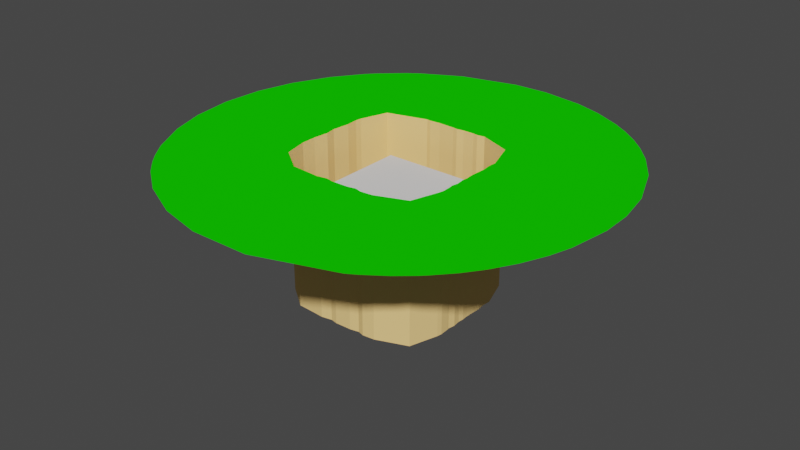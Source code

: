 # Source: Klippen.blend  (saved by Blender 2.82.7; exported with 4.5.12 LTS)
import bpy
from mathutils import Matrix  # noqa: F401  (used for matrix-valued properties, if any)

bpy.ops.wm.read_factory_settings(use_empty=True)
scene = bpy.context.scene
scene.name = 'Scene'

# ---- collections
col_collection = bpy.data.collections.new('Collection'); scene.collection.children.link(col_collection)

# ---- materials (node trees are filled in below, after node groups)
mat_gras = bpy.data.materials.new('gras')
mat_gras.use_transparent_shadow = False
mat_gras.diffuse_color = (0.00624, 0.723, 0.0, 1.0)
mat_sand = bpy.data.materials.new('sand')
mat_sand.use_transparent_shadow = False
mat_sand.diffuse_color = (1.0, 0.6592, 0.257, 1.0)

# ---- material node trees

# ---- world
world_world = bpy.data.worlds.new('World'); scene.world = world_world
world_world.use_nodes = True; world_world.node_tree.nodes.clear()
_N = world_world.node_tree.nodes; _L = world_world.node_tree.links
n0 = _N.new('ShaderNodeOutputWorld'); n0.name = 'World Output'; n0.location = (300, 300)
n1 = _N.new('ShaderNodeBackground'); n1.name = 'Background'; n1.location = (10, 300)
n1.inputs[0].default_value = (0.05088, 0.05088, 0.05088, 1.0)
_L.new(n1.outputs[0], n0.inputs[0])
n0.is_active_output = True
world_world.color = (0.05088, 0.05088, 0.05088)
world_world.use_sun_shadow = False
world_world.sun_shadow_jitter_overblur = 0.0

# ---- meshes
me_plane = bpy.data.meshes.new('Plane')
me_plane.from_pydata([(-1.0, -1.0, 0.0), (1.0, -1.0, 0.0), (-1.0, 1.0, 0.0), (1.0, 1.0, 0.0)], [], [(0, 1, 3, 2)])
_uv = me_plane.uv_layers.new(name='UVMap')
_uv.uv.foreach_set('vector', [0.0, 0.0, 1.0, 0.0, 1.0, 1.0, 0.0, 1.0])
me_plane.use_remesh_fix_poles = True
me_plane.use_remesh_preserve_attributes = False
me_plane.use_mirror_vertex_groups = False
me_plane.update()
me_plane_001 = bpy.data.meshes.new('Plane.001')
me_plane_001.from_pydata([(-153.2, 151.3, -242.1), (-173.4, 90.18, -242.1), (-175.2, 76.59, -242.1), (-173.1, 50.17, -242.1), (-177.3, 10.93, -242.1), (-173.3, -12.56, -242.1), (-174.5, -22.48, -242.1), (-177.0, -46.63, -242.1), (-176.6, -80.54, -242.1), (-164.3, -132.7, -242.1), (-109.2, -173.8, -242.1), (-72.61, -176.0, -242.1), (-45.6, -178.0, -242.1), (-22.14, -173.8, -242.1), (-7.671, -176.9, -242.1), (28.29, -176.2, -242.1), (48.01, -172.4, -242.1), (-63.74, 175.9, -242.1), (-55.3, 174.8, -242.1), (-31.31, 176.4, -242.1), (5.366, 174.8, -242.1), (15.27, 173.2, -242.1), (31.62, 175.6, -242.1), (56.15, 175.6, -242.1), (66.69, 173.8, -242.1), (83.96, 176.1, -242.1), (153.8, 148.2, -242.1), (176.4, 81.76, -242.1), (174.8, 63.63, -242.1), (177.0, 45.96, -242.1), (175.3, 17.09, -242.1), (175.1, 7.37, -242.1), (176.1, -6.663, -242.1), (174.9, -19.15, -242.1), (177.0, -35.83, -242.1), (174.2, -51.94, -242.1), (175.2, -54.12, -242.1), (176.4, -76.15, -242.1), (174.5, -86.83, -242.1), (155.7, -148.4, -242.1), (88.11, -173.9, -242.1), (61.63, -176.4, -242.1), (-153.2, 151.3, 65.86), (-173.4, 90.18, 65.86), (-175.2, 76.59, 65.86), (-173.1, 50.17, 65.86), (-177.3, 10.93, 65.86), (-173.3, -12.56, 65.86), (-174.5, -22.48, 65.86), (-177.0, -46.63, 65.86), (-176.6, -80.54, 65.86), (-164.3, -132.7, 65.86), (-109.2, -173.8, 65.86), (-72.61, -176.0, 65.86), (-45.6, -178.0, 65.86), (-22.14, -173.8, 65.86), (-7.671, -176.9, 65.86), (28.29, -176.2, 65.86), (48.01, -172.4, 65.86), (-63.74, 175.9, 65.86), (-55.3, 174.8, 65.86), (-31.31, 176.4, 65.86), (5.366, 174.8, 65.86), (15.27, 173.2, 65.86), (31.62, 175.6, 65.86), (56.15, 175.6, 65.86), (66.69, 173.8, 65.86), (83.96, 176.1, 65.86), (153.8, 148.2, 65.86), (176.4, 81.76, 65.86), (174.8, 63.63, 65.86), (177.0, 45.96, 65.86), (175.3, 17.09, 65.86), (175.1, 7.37, 65.86), (176.1, -6.663, 65.86), (174.9, -19.15, 65.86), (177.0, -35.83, 65.86), (174.2, -51.94, 65.86), (175.2, -54.12, 65.86), (176.4, -76.15, 65.86), (174.5, -86.83, 65.86), (155.7, -148.4, 65.86), (88.11, -173.9, 65.86), (61.63, -176.4, 65.86), (-333.2, 324.5, 65.86), (-351.7, 304.0, 65.86), (-398.1, 239.0, 65.86), (-437.8, 154.0, 65.86), (-459.2, 68.18, 65.86), (-464.2, -23.57, 65.86), (-451.1, -115.6, 65.86), (-425.1, -192.8, 65.86), (-382.0, -270.8, 65.86), (-354.0, -307.7, 65.86), (-331.7, -332.6, 65.86), (-299.2, -363.3, 65.86), (-236.9, -408.6, 65.86), (-146.0, -451.4, 65.86), (-50.54, -473.9, 65.86), (76.32, -473.1, 65.86), (241.6, -417.4, 65.86), (-282.7, 370.3, 65.86), (-256.8, 389.2, 65.86), (-167.4, 436.9, 65.86), (-41.74, 468.4, 65.86), (36.97, 470.5, 65.86), (131.6, 455.4, 65.86), (192.5, 434.7, 65.86), (252.8, 404.3, 65.86), (288.2, 381.1, 65.86), (323.1, 353.3, 65.86), (352.4, 325.2, 65.86), (387.2, 284.6, 65.86), (428.4, 220.5, 65.86), (467.3, 123.1, 65.86), (482.2, 42.92, 65.86), (483.9, -25.83, 65.86), (471.0, -115.2, 65.86), (457.2, -161.8, 65.86), (434.2, -215.8, 65.86), (407.4, -262.4, 65.86), (379.9, -300.4, 65.86), (347.6, -336.6, 65.86), (334.7, -349.3, 65.86), (303.4, -376.1, 65.86), (261.6, -405.5, 65.86)], [], [(7, 49, 50, 8), (34, 76, 75, 33), (21, 63, 62, 20), (8, 50, 51, 9), (35, 77, 76, 34), (22, 64, 63, 21), (9, 51, 52, 10), (36, 78, 77, 35), (23, 65, 64, 22), (10, 52, 53, 11), (37, 79, 78, 36), (24, 66, 65, 23), (11, 53, 54, 12), (38, 80, 79, 37), (25, 67, 66, 24), (12, 54, 55, 13), (39, 81, 80, 38), (0, 42, 43, 1), (26, 68, 67, 25), (13, 55, 56, 14), (40, 82, 81, 39), (1, 43, 44, 2), (27, 69, 68, 26), (14, 56, 57, 15), (41, 83, 82, 40), (45, 44, 86, 87), (28, 70, 69, 27), (58, 57, 99, 100), (16, 58, 83, 41), (29, 71, 70, 28), (3, 45, 46, 4), (30, 72, 71, 29), (17, 59, 42, 0), (4, 46, 47, 5), (31, 73, 72, 30), (18, 60, 59, 17), (5, 47, 48, 6), (32, 74, 73, 31), (19, 61, 60, 18), (6, 48, 49, 7), (33, 75, 74, 32), (20, 62, 61, 19), (71, 72, 114, 113), (42, 59, 101, 84), (47, 46, 88, 89), (72, 73, 115, 114), (59, 60, 102, 101), (48, 47, 89, 90), (73, 74, 116, 115), (60, 61, 103, 102), (49, 48, 90, 91), (74, 75, 117, 116), (61, 62, 104, 103), (50, 49, 91, 92), (75, 76, 118, 117), (62, 63, 105, 104), (51, 50, 92, 93), (76, 77, 119, 118), (63, 64, 106, 105), (52, 51, 93, 94), (77, 78, 120, 119), (64, 65, 107, 106), (53, 52, 94, 95), (78, 79, 121, 120), (65, 66, 108, 107), (54, 53, 95, 96), (79, 80, 122, 121), (66, 67, 109, 108), (55, 54, 96, 97), (80, 81, 123, 122), (43, 42, 84, 85), (67, 68, 110, 109), (56, 55, 97, 98), (81, 82, 124, 123), (44, 43, 85, 86), (68, 69, 111, 110), (57, 56, 98, 99), (82, 83, 125, 124), (57, 58, 16, 15), (69, 70, 112, 111), (83, 58, 100, 125), (70, 71, 113, 112), (46, 45, 87, 88), (44, 45, 3, 2)])
me_plane_001.polygons.foreach_set('material_index', [1, 1, 1, 1, 1, 1, 1, 1, 1, 1, 1, 1, 1, 1, 1, 1, 1, 1, 1, 1, 1, 1, 1, 1, 1, 0, 1, 0, 1, 1, 1, 1, 1, 1, 1, 1, 1, 1, 1, 1, 1, 1, 0, 0, 0, 0, 0, 0, 0, 0, 0, 0, 0, 0, 0, 0, 0, 0, 0, 0, 0, 0, 0, 0, 0, 0, 0, 0, 0, 0, 0, 0, 0, 0, 0, 0, 0, 0, 1, 0, 0, 0, 0, 1])
_uv = me_plane_001.uv_layers.new(name='UVMap')
_uv.uv.foreach_set('vector', [0.0, 0.0, 0.0, 0.0, 0.0, 0.0, 0.0, 0.0, 0.0, 0.0, 0.0, 0.0, 0.0, 0.0, 0.0, 0.0, 0.0, 0.0, 0.0, 0.0, 0.0, 0.0, 0.0, 0.0, 0.0, 0.0, 0.0, 0.0, 0.0, 0.0, 0.0, 0.0, 0.0, 0.0, 0.0, 0.0, 0.0, 0.0, 0.0, 0.0, 0.0, 0.0, 0.0, 0.0, 0.0, 0.0, 0.0, 0.0, 0.0, 0.0, 0.0, 0.0, 0.0, 0.0, 0.0, 0.0, 0.0, 0.0, 0.0, 0.0, 0.0, 0.0, 0.0, 0.0, 0.0, 0.0, 0.0, 0.0, 0.0, 0.0, 0.0, 0.0, 0.0, 0.0, 0.0, 0.0, 0.0, 0.0, 0.0, 0.0, 0.0, 0.0, 0.0, 0.0, 0.0, 0.0, 0.0, 0.0, 0.0, 0.0, 0.0, 0.0, 0.0, 0.0, 0.0, 0.0, 0.0, 0.0, 0.0, 0.0, 0.0, 0.0, 0.0, 0.0, 0.0, 0.0, 0.0, 0.0, 0.0, 0.0, 0.0, 0.0, 0.0, 0.0, 0.0, 0.0, 0.0, 0.0, 0.0, 0.0, 0.0, 0.0, 0.0, 0.0, 0.0, 0.0, 0.0, 0.0, 0.0, 0.0, 0.0, 0.0, 0.0, 0.0, 0.0, 0.0, 0.0, 0.0, 0.0, 0.0, 0.0, 0.0, 0.0, 0.0, 0.0, 0.0, 0.0, 0.0, 0.0, 0.0, 0.0, 0.0, 0.0, 0.0, 0.0, 0.0, 0.0, 0.0, 0.0, 0.0, 0.0, 0.0, 0.0, 0.0, 0.0, 0.0, 0.0, 0.0, 0.0, 0.0, 0.0, 0.0, 0.0, 0.0, 0.0, 0.0, 0.0, 0.0, 0.0, 0.0, 0.0, 0.0, 0.0, 0.0, 0.0, 0.0, 0.0, 0.0, 0.0, 0.0, 0.0, 0.0, 0.0, 0.0, 0.0, 0.0, 0.0, 0.0, 0.0, 0.0, 0.0, 0.0, 0.0, 0.0, 0.0, 0.0, 0.0, 0.0, 0.0, 0.0, 0.0, 0.0, 0.0, 0.0, 0.0, 0.0, 0.0, 0.0, 0.0, 0.0, 0.0, 0.0, 0.0, 0.0, 0.0, 0.0, 0.0, 0.0, 0.0, 0.0, 0.0, 0.0, 0.0, 0.0, 0.0, 0.0, 0.0, 0.0, 0.0, 0.0, 0.0, 0.0, 0.0, 0.0, 0.0, 0.0, 0.0, 0.0, 0.0, 0.0, 0.0, 0.0, 0.0, 0.0, 0.0, 0.0, 0.0, 0.0, 0.0, 0.0, 0.0, 0.0, 0.0, 0.0, 0.0, 0.0, 0.0, 0.0, 0.0, 0.0, 0.0, 0.0, 0.0, 0.0, 0.0, 0.0, 0.0, 0.0, 0.0, 0.0, 0.0, 0.0, 0.0, 0.0, 0.0, 0.0, 0.0, 0.0, 0.0, 0.0, 0.0, 0.0, 0.0, 0.0, 0.0, 0.0, 0.0, 0.0, 0.0, 0.0, 0.0, 0.0, 0.0, 0.0, 0.0, 0.0, 0.0, 0.0, 0.0, 0.0, 0.0, 0.0, 0.0, 0.0, 0.0, 0.0, 0.0, 0.0, 0.0, 0.0, 0.0, 0.0, 0.0, 0.0, 0.0, 0.0, 0.0, 0.0, 0.0, 0.0, 0.0, 0.0, 0.0, 0.0, 0.0, 0.0, 0.0, 0.0, 0.0, 0.0, 0.0, 0.0, 0.0, 0.0, 0.0, 0.0, 0.0, 0.0, 0.0, 0.0, 0.0, 0.0, 0.0, 0.0, 0.0, 0.0, 0.0, 0.0, 0.0, 0.0, 0.0, 0.0, 0.0, 0.0, 0.0, 0.0, 0.0, 0.0, 0.0, 0.0, 0.0, 0.0, 0.0, 0.0, 0.0, 0.0, 0.0, 0.0, 0.0, 0.0, 0.0, 0.0, 0.0, 0.0, 0.0, 0.0, 0.0, 0.0, 0.0, 0.0, 0.0, 0.0, 0.0, 0.0, 0.0, 0.0, 0.0, 0.0, 0.0, 0.0, 0.0, 0.0, 0.0, 0.0, 0.0, 0.0, 0.0, 0.0, 0.0, 0.0, 0.0, 0.0, 0.0, 0.0, 0.0, 0.0, 0.0, 0.0, 0.0, 0.0, 0.0, 0.0, 0.0, 0.0, 0.0, 0.0, 0.0, 0.0, 0.0, 0.0, 0.0, 0.0, 0.0, 0.0, 0.0, 0.0, 0.0, 0.0, 0.0, 0.0, 0.0, 0.0, 0.0, 0.0, 0.0, 0.0, 0.0, 0.0, 0.0, 0.0, 0.0, 0.0, 0.0, 0.0, 0.0, 0.0, 0.0, 0.0, 0.0, 0.0, 0.0, 0.0, 0.0, 0.0, 0.0, 0.0, 0.0, 0.0, 0.0, 0.0, 0.0, 0.0, 0.0, 0.0, 0.0, 0.0, 0.0, 0.0, 0.0, 0.0, 0.0, 0.0, 0.0, 0.0, 0.0, 0.0, 0.0, 0.0, 0.0, 0.0, 0.0, 0.0, 0.0, 0.0, 0.0, 0.0, 0.0, 0.0, 0.0, 0.0, 0.0, 0.0, 0.0, 0.0, 0.0, 0.0, 0.0, 0.0, 0.0, 0.0, 0.0, 0.0, 0.0, 0.0, 0.0, 0.0, 0.0, 0.0, 0.0, 0.0, 0.0, 0.0, 0.0, 0.0, 0.0, 0.0, 0.0, 0.0, 0.0, 0.0, 0.0, 0.0, 0.0, 0.0, 0.0, 0.0, 0.0, 0.0, 0.0, 0.0, 0.0, 0.0, 0.0, 0.0, 0.0, 0.0, 0.0, 0.0, 0.0, 0.0, 0.0, 0.0, 0.0, 0.0, 0.0, 0.0, 0.0, 0.0, 0.0, 0.0, 0.0, 0.0, 0.0, 0.0, 0.0, 0.0, 0.0, 0.0, 0.0, 0.0, 0.0, 0.0, 0.0, 0.0, 0.0, 0.0, 0.0, 0.0, 0.0, 0.0, 0.0, 0.0, 0.0, 0.0, 0.0, 0.0, 0.0, 0.0, 0.0, 0.0, 0.0, 0.0, 0.0, 0.0, 0.0, 0.0, 0.0, 0.0, 0.0, 0.0, 0.0, 0.0, 0.0, 0.0, 0.0, 0.0, 0.0, 0.0, 0.0, 0.0, 0.0, 0.0, 0.0, 0.0, 0.0, 0.0, 0.0, 0.0, 0.0, 0.0, 0.0, 0.0, 0.0, 0.0, 0.0, 0.0, 0.0, 0.0, 0.0, 0.0, 0.0, 0.0, 0.0, 0.0, 0.0, 0.0, 0.0, 0.0, 0.0, 0.0, 0.0, 0.0, 0.0, 0.0, 0.0, 0.0, 0.0, 0.0, 0.0, 0.0, 0.0, 0.0, 0.0, 0.0, 0.0, 0.0, 0.0, 0.0, 0.0, 0.0, 0.0, 0.0, 0.0, 0.0, 0.0, 0.0, 0.0, 0.0, 0.0, 0.0, 0.0, 0.0])
me_plane_001.materials.append(mat_gras)
me_plane_001.materials.append(mat_sand)
me_plane_001.use_remesh_fix_poles = True
me_plane_001.use_remesh_preserve_attributes = False
me_plane_001.use_mirror_vertex_groups = False
me_plane_001.update()

# ---- objects
ob_plane = bpy.data.objects.new('Plane', me_plane)
ob_plane_001 = bpy.data.objects.new('Plane.001', me_plane_001)

# ---- transforms, parenting, visibility, modifiers, constraints
ob_plane.location = (0.0, 0.0, 0.0)
ob_plane.scale = (100.0, 100.0, 1.0)
ob_plane.lineart.crease_threshold = 0.0
ob_plane_001.location = (0.0, 0.0, 0.0)
ob_plane_001.lineart.crease_threshold = 0.0
_m = ob_plane_001.modifiers.new('Bevel', 'BEVEL')
_m.width = 10.07
_m.width_pct = 10.07
_m.segments = 4
_m.limit_method = 'WEIGHT'

# ---- collection membership
col_collection.objects.link(ob_plane)
col_collection.objects.link(ob_plane_001)

# ---- scene / render settings (as saved in the file)
scene.frame_start = 1; scene.frame_end = 250; scene.frame_set(1)
scene.render.engine = 'BLENDER_EEVEE_NEXT'
scene.cycles.use_denoising = False
scene.cycles.samples = 128
scene.cycles.sampling_pattern = 'TABULATED_SOBOL'
scene.cycles.use_adaptive_sampling = False
scene.cycles.use_light_tree = False
scene.view_settings.view_transform = 'Filmic'
bpy.context.view_layer.update()

# ---- added for rendering (the .blend has no active camera and no usable light): camera, sun
cam_auto = bpy.data.cameras.new('AutoCamera')
cam_auto.lens = 50.0
cam_auto.sensor_width = 36.0
cam_auto.clip_end = 22296.6
ob_auto_camera = bpy.data.objects.new('AutoCamera', cam_auto)
scene.collection.objects.link(ob_auto_camera)
ob_auto_camera.location = (1280.34, -1526.28, 928.246)
ob_auto_camera.rotation_euler = (1.09748, -7.21219e-08, 0.694738)
scene.camera = ob_auto_camera
light_auto_sun = bpy.data.lights.new('AutoSun', 'SUN')
light_auto_sun.energy = 3.0
light_auto_sun.angle = 0.0523599
ob_auto_sun = bpy.data.objects.new('AutoSun', light_auto_sun)
scene.collection.objects.link(ob_auto_sun)
ob_auto_sun.rotation_euler = (0.872665, 0.174533, 0.523599)
bpy.context.view_layer.update()
